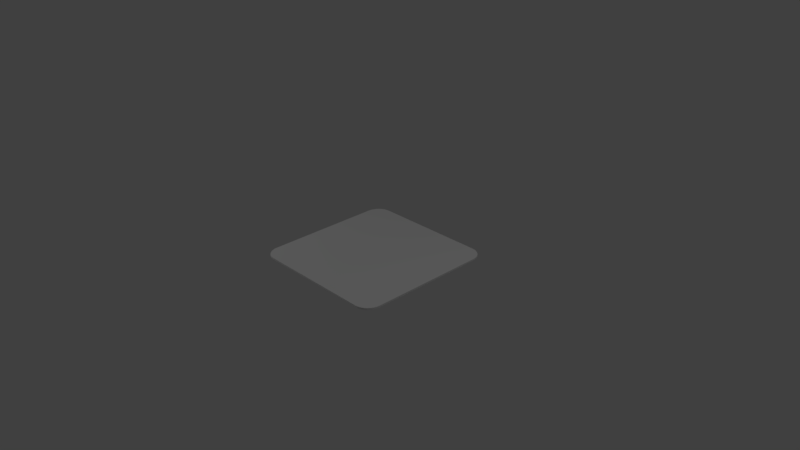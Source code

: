 # Source: Floor.blend  (saved by Blender 2.77.0; exported with 4.5.12 LTS)
import bpy
from mathutils import Matrix  # noqa: F401  (used for matrix-valued properties, if any)

bpy.ops.wm.read_factory_settings(use_empty=True)
scene = bpy.context.scene
scene.name = 'Scene'

# ---- collections
col_collection_1 = bpy.data.collections.new('Collection 1'); scene.collection.children.link(col_collection_1)

# ---- materials (node trees are filled in below, after node groups)
mat_material = bpy.data.materials.new('Material')
mat_material.alpha_threshold = 0.0
mat_material.use_transparent_shadow = False
mat_material.roughness = 0.5
mat_material.line_color = (0.0, 0.0, 0.0, 1.0)

# ---- material node trees

# ---- world
world_world = bpy.data.worlds.new('World'); scene.world = world_world
world_world.color = (0.05088, 0.05088, 0.05088)
world_world.use_sun_shadow = False
world_world.sun_shadow_jitter_overblur = 0.0
world_world.cycles.sampling_method = 'MANUAL'

# ---- cameras
cam_camera = bpy.data.cameras.new('Camera')
cam_camera.clip_end = 100.0
cam_camera.lens = 35.0
cam_camera.sensor_width = 32.0
cam_camera.sensor_height = 18.0
cam_camera.ortho_scale = 7.314
cam_camera.dof.focus_distance = 0.0
cam_camera.dof.aperture_fstop = 128.0

# ---- lights
light_lamp_001 = bpy.data.lights.new('Lamp.001', 'POINT')
light_lamp_001.transmission_factor = 0.0
light_lamp_001.cutoff_distance = 30.0
light_lamp_001.energy = 100.0
light_lamp_001.shadow_buffer_clip_start = 1.001
light_lamp_001.shadow_soft_size = 0.1
light_lamp_001.shadow_maximum_resolution = 0.006
light_lamp_001.use_absolute_resolution = True
light_lamp = bpy.data.lights.new('Lamp', 'POINT')
light_lamp.transmission_factor = 0.0
light_lamp.cutoff_distance = 30.0
light_lamp.energy = 100.0
light_lamp.shadow_buffer_clip_start = 1.001
light_lamp.shadow_soft_size = 0.1
light_lamp.shadow_maximum_resolution = 0.006
light_lamp.use_absolute_resolution = True

# ---- meshes
me_cube = bpy.data.meshes.new('Cube')
me_cube.from_pydata([(-0.8, -1.0, -0.0115), (-1.0, -0.8, -0.0115), (-0.839, -0.9962, -0.0115), (-0.8765, -0.9848, -0.0115), (-0.9111, -0.9663, -0.0115), (-0.9414, -0.9414, -0.0115), (-0.9663, -0.9111, -0.0115), (-0.9848, -0.8765, -0.0115), (-0.9962, -0.839, -0.0115), (-1.0, -0.8, 0.0115), (-0.8, -1.0, 0.0115), (-0.9962, -0.839, 0.0115), (-0.9848, -0.8765, 0.0115), (-0.9663, -0.9111, 0.0115), (-0.9414, -0.9414, 0.0115), (-0.9111, -0.9663, 0.0115), (-0.8765, -0.9848, 0.0115), (-0.839, -0.9962, 0.0115), (1.0, -0.8, -0.0115), (0.8, -1.0, -0.0115), (0.9962, -0.839, -0.0115), (0.9848, -0.8765, -0.0115), (0.9663, -0.9111, -0.0115), (0.9414, -0.9414, -0.0115), (0.9111, -0.9663, -0.0115), (0.8765, -0.9848, -0.0115), (0.839, -0.9962, -0.0115), (0.8, -1.0, 0.0115), (1.0, -0.8, 0.0115), (0.839, -0.9962, 0.0115), (0.8765, -0.9848, 0.0115), (0.9111, -0.9663, 0.0115), (0.9414, -0.9414, 0.0115), (0.9663, -0.9111, 0.0115), (0.9848, -0.8765, 0.0115), (0.9962, -0.839, 0.0115), (0.8, 1.0, -0.0115), (1.0, 0.8, -0.0115), (0.839, 0.9962, -0.0115), (0.8765, 0.9848, -0.0115), (0.9111, 0.9663, -0.0115), (0.9414, 0.9414, -0.0115), (0.9663, 0.9111, -0.0115), (0.9848, 0.8765, -0.0115), (0.9962, 0.839, -0.0115), (1.0, 0.8, 0.0115), (0.8, 1.0, 0.0115), (0.9962, 0.839, 0.0115), (0.9848, 0.8765, 0.0115), (0.9663, 0.9111, 0.0115), (0.9414, 0.9414, 0.0115), (0.9111, 0.9663, 0.0115), (0.8765, 0.9848, 0.0115), (0.839, 0.9962, 0.0115), (-1.0, 0.8, -0.0115), (-0.8, 1.0, -0.0115), (-0.9962, 0.839, -0.0115), (-0.9848, 0.8765, -0.0115), (-0.9663, 0.9111, -0.0115), (-0.9414, 0.9414, -0.0115), (-0.9111, 0.9663, -0.0115), (-0.8765, 0.9848, -0.0115), (-0.839, 0.9962, -0.0115), (-0.8, 1.0, 0.0115), (-1.0, 0.8, 0.0115), (-0.839, 0.9962, 0.0115), (-0.8765, 0.9848, 0.0115), (-0.9111, 0.9663, 0.0115), (-0.9414, 0.9414, 0.0115), (-0.9663, 0.9111, 0.0115), (-0.9848, 0.8765, 0.0115), (-0.9962, 0.839, 0.0115)], [], [(36, 38, 39, 40, 41, 42, 43, 44, 37, 18, 20, 21, 22, 23, 24, 25, 26, 19, 0, 2, 3, 4, 5, 6, 7, 8, 1, 54, 56, 57, 58, 59, 60, 61, 62, 55), (19, 27, 10, 0), (37, 45, 28, 18), (0, 10, 17, 2), (2, 17, 16, 3), (3, 16, 15, 4), (4, 15, 14, 5), (5, 14, 13, 6), (6, 13, 12, 7), (7, 12, 11, 8), (8, 11, 9, 1), (18, 28, 35, 20), (20, 35, 34, 21), (21, 34, 33, 22), (22, 33, 32, 23), (23, 32, 31, 24), (24, 31, 30, 25), (25, 30, 29, 26), (26, 29, 27, 19), (45, 47, 48, 49, 50, 51, 52, 53, 46, 63, 65, 66, 67, 68, 69, 70, 71, 64, 9, 11, 12, 13, 14, 15, 16, 17, 10, 27, 29, 30, 31, 32, 33, 34, 35, 28), (36, 46, 53, 38), (38, 53, 52, 39), (39, 52, 51, 40), (40, 51, 50, 41), (41, 50, 49, 42), (42, 49, 48, 43), (43, 48, 47, 44), (44, 47, 45, 37), (1, 9, 64, 54), (54, 64, 71, 56), (56, 71, 70, 57), (57, 70, 69, 58), (58, 69, 68, 59), (59, 68, 67, 60), (60, 67, 66, 61), (61, 66, 65, 62), (62, 65, 63, 55), (46, 36, 55, 63)])
_uv = me_cube.uv_layers.new(name='UVMap')
_uv.uv.foreach_set('vector', [0.04082, 0.04395, 0.04088, 0.04149, 0.04098, 0.03919, 0.04112, 0.03713, 0.04128, 0.03543, 0.04144, 0.03417, 0.04162, 0.03337, 0.0418, 0.03305, 0.04199, 0.0332, 0.0498, 0.04883, 0.05, 0.04942, 0.05019, 0.05043, 0.05039, 0.05178, 0.05058, 0.05341, 0.05077, 0.05523, 0.05093, 0.05719, 0.05107, 0.05925, 0.05117, 0.06133, 0.0543, 0.1457, 0.05435, 0.1478, 0.05434, 0.1497, 0.05428, 0.1515, 0.05415, 0.1531, 0.05395, 0.1545, 0.05371, 0.1555, 0.05343, 0.1562, 0.05312, 0.1564, 0.04063, 0.158, 0.04032, 0.1578, 0.04003, 0.1572, 0.03976, 0.1561, 0.03955, 0.1545, 0.03939, 0.1526, 0.03929, 0.1504, 0.03925, 0.148, 0.03926, 0.1455, 0.2084, 0.2625, 0.7369, 0.2738, 0.7104, 0.7926, 0.1881, 0.7844, 0.1631, 0.2588, 0.6541, 0.3355, 0.6682, 0.8012, 0.1553, 0.7666, 0.1881, 0.7844, 0.7104, 0.7926, 0.7097, 0.8052, 0.1876, 0.7971, 0.1876, 0.7971, 0.7097, 0.8052, 0.7091, 0.8174, 0.1871, 0.8093, 0.1871, 0.8093, 0.7091, 0.8174, 0.7085, 0.8286, 0.1867, 0.8206, 0.1867, 0.8206, 0.7085, 0.8286, 0.707, 0.8574, 0.1855, 0.8496, 0.1895, 0.2188, 0.707, 0.2539, 0.7053, 0.2818, 0.1873, 0.2486, 0.1873, 0.2486, 0.7053, 0.2818, 0.7046, 0.2926, 0.1864, 0.2602, 0.1864, 0.2602, 0.7046, 0.2926, 0.7039, 0.3044, 0.1855, 0.2728, 0.1855, 0.2728, 0.7039, 0.3044, 0.7031, 0.3166, 0.1846, 0.2859, 0.1553, 0.7666, 0.6682, 0.8012, 0.6685, 0.8125, 0.1551, 0.779, 0.1551, 0.779, 0.6685, 0.8125, 0.6688, 0.8234, 0.1549, 0.7909, 0.1549, 0.7909, 0.6688, 0.8234, 0.6691, 0.8335, 0.1547, 0.8019, 0.1547, 0.8019, 0.6691, 0.8335, 0.6699, 0.8594, 0.1543, 0.8301, 0.2109, 0.1973, 0.7402, 0.209, 0.7388, 0.2378, 0.2098, 0.2263, 0.2098, 0.2263, 0.7388, 0.2378, 0.7382, 0.249, 0.2094, 0.2375, 0.2094, 0.2375, 0.7382, 0.249, 0.7376, 0.2612, 0.2089, 0.2498, 0.2089, 0.2498, 0.7376, 0.2612, 0.7369, 0.2738, 0.2084, 0.2625, 0.0, 0.1, 0.001921, 0.08049, 0.007612, 0.06173, 0.01685, 0.04444, 0.02929, 0.02929, 0.04444, 0.01685, 0.06173, 0.007612, 0.08049, 0.001921, 0.1, 0.0, 0.9, 0.0, 0.9195, 0.001921, 0.9383, 0.007612, 0.9556, 0.01685, 0.9707, 0.02929, 0.9831, 0.04444, 0.9924, 0.06173, 0.9981, 0.08049, 1.0, 0.1, 1.0, 0.9, 0.9981, 0.9195, 0.9924, 0.9383, 0.9831, 0.9556, 0.9707, 0.9707, 0.9556, 0.9831, 0.9383, 0.9924, 0.9195, 0.9981, 0.9, 1.0, 0.1, 1.0, 0.08049, 0.9981, 0.06173, 0.9924, 0.04444, 0.9831, 0.02929, 0.9707, 0.01685, 0.9556, 0.007612, 0.9383, 0.001921, 0.9195, 0.0, 0.9, 0.7168, 0.3004, 0.1979, 0.2844, 0.1985, 0.2727, 0.7168, 0.2906, 0.7168, 0.2906, 0.1985, 0.2727, 0.1991, 0.2615, 0.7168, 0.2811, 0.7168, 0.2811, 0.1991, 0.2615, 0.1997, 0.2512, 0.7168, 0.2724, 0.7168, 0.2724, 0.1997, 0.2512, 0.2012, 0.2246, 0.7168, 0.25, 0.1641, 0.1953, 0.6523, 0.2773, 0.6531, 0.3032, 0.1636, 0.2235, 0.1636, 0.2235, 0.6531, 0.3032, 0.6534, 0.3133, 0.1635, 0.2345, 0.1635, 0.2345, 0.6534, 0.3133, 0.6538, 0.3242, 0.1633, 0.2464, 0.1633, 0.2464, 0.6538, 0.3242, 0.6541, 0.3355, 0.1631, 0.2588, 0.1846, 0.2859, 0.7031, 0.3166, 0.6719, 0.8182, 0.1455, 0.8234, 0.1455, 0.8234, 0.6719, 0.8182, 0.6711, 0.8304, 0.1446, 0.8365, 0.1446, 0.8365, 0.6711, 0.8304, 0.6704, 0.8422, 0.1436, 0.8491, 0.1436, 0.8491, 0.6704, 0.8422, 0.6697, 0.853, 0.1428, 0.8608, 0.1428, 0.8608, 0.6697, 0.853, 0.668, 0.8809, 0.1406, 0.8906, 0.7168, 0.7539, 0.168, 0.8223, 0.1694, 0.7957, 0.7168, 0.7315, 0.7168, 0.7315, 0.1694, 0.7957, 0.17, 0.7854, 0.7168, 0.7228, 0.7168, 0.7228, 0.17, 0.7854, 0.1706, 0.7742, 0.7168, 0.7133, 0.7168, 0.7133, 0.1706, 0.7742, 0.1713, 0.7625, 0.7168, 0.7035, 0.1979, 0.2844, 0.7168, 0.3004, 0.7168, 0.7035, 0.1713, 0.7625])
me_cube.materials.append(mat_material)
me_cube.use_remesh_preserve_volume = False
me_cube.use_remesh_preserve_attributes = False
me_cube.use_mirror_vertex_groups = False
me_cube.update()

# ---- objects
ob_lamp_001 = bpy.data.objects.new('Lamp.001', light_lamp_001)
ob_cube = bpy.data.objects.new('Cube', me_cube)
ob_lamp = bpy.data.objects.new('Lamp', light_lamp)
ob_camera = bpy.data.objects.new('Camera', cam_camera)

# ---- transforms, parenting, visibility, modifiers, constraints
ob_lamp_001.location = (-5.313, -3.426, 3.626)
ob_lamp_001.rotation_euler = (0.6503, 0.05522, 1.866)
ob_lamp_001.lock_rotations_4d = False
ob_lamp_001.empty_display_type = 'ARROWS'
ob_lamp_001.color = (0.0, 0.0, 0.0, 0.0)
ob_lamp_001.lineart.crease_threshold = 0.0
ob_cube.location = (0.0, 0.0, 0.0)
ob_cube.lock_rotations_4d = False
ob_cube.empty_display_type = 'ARROWS'
ob_cube.lineart.crease_threshold = 0.0
ob_lamp.location = (4.076, 1.005, 5.904)
ob_lamp.rotation_euler = (0.6503, 0.05522, 1.866)
ob_lamp.lock_rotations_4d = False
ob_lamp.empty_display_type = 'ARROWS'
ob_lamp.color = (0.0, 0.0, 0.0, 0.0)
ob_lamp.lineart.crease_threshold = 0.0
ob_camera.location = (7.481, -6.508, 5.344)
ob_camera.rotation_euler = (1.109, 0.01082, 0.8149)
ob_camera.lock_rotations_4d = False
ob_camera.empty_display_type = 'ARROWS'
ob_camera.color = (0.0, 0.0, 0.0, 0.0)
ob_camera.display_type = 'WIRE'
ob_camera.lineart.crease_threshold = 0.0

# ---- collection membership
col_collection_1.objects.link(ob_lamp_001)
col_collection_1.objects.link(ob_cube)
col_collection_1.objects.link(ob_lamp)
col_collection_1.objects.link(ob_camera)

# ---- scene / render settings (as saved in the file)
scene.camera = ob_camera
scene.frame_start = 1; scene.frame_end = 250; scene.frame_set(1)
scene.render.engine = 'BLENDER_EEVEE_NEXT'
scene.render.resolution_percentage = 50
scene.render.dither_intensity = 0.0
scene.cycles.use_denoising = False
scene.cycles.samples = 128
scene.cycles.sampling_pattern = 'TABULATED_SOBOL'
scene.cycles.light_sampling_threshold = 0.0
scene.cycles.use_adaptive_sampling = False
scene.cycles.use_light_tree = False
scene.cycles.blur_glossy = 0.0
scene.cycles.sample_clamp_indirect = 0.0
scene.view_settings.view_transform = 'Standard'
bpy.context.view_layer.update()
